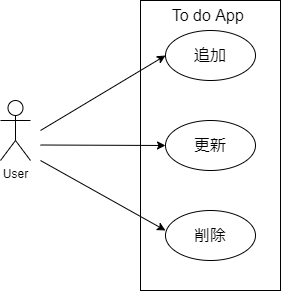

The diagram above was exported from draw.io. Its source (the exported page's mxGraphModel, read from the mxfile embedded in the PNG):
<mxGraphModel dx="468" dy="437" grid="1" gridSize="10" guides="1" tooltips="1" connect="1" arrows="1" fold="1" page="1" pageScale="1" pageWidth="827" pageHeight="1169" math="0" shadow="0">
  <root>
    <mxCell id="0" />
    <mxCell id="1" parent="0" />
    <mxCell id="2" value="User&lt;br&gt;" style="shape=umlActor;verticalLabelPosition=bottom;verticalAlign=top;html=1;outlineConnect=0;" vertex="1" parent="1">
      <mxGeometry x="60" y="180" width="30" height="60" as="geometry" />
    </mxCell>
    <mxCell id="5" value="" style="rounded=0;whiteSpace=wrap;html=1;" vertex="1" parent="1">
      <mxGeometry x="200" y="80" width="140" height="290" as="geometry" />
    </mxCell>
    <mxCell id="6" value="To do App&amp;nbsp;" style="text;html=1;strokeColor=none;fillColor=none;align=center;verticalAlign=middle;whiteSpace=wrap;rounded=0;fontSize=16;" vertex="1" parent="1">
      <mxGeometry x="230" y="80" width="80" height="30" as="geometry" />
    </mxCell>
    <mxCell id="7" value="" style="ellipse;whiteSpace=wrap;html=1;fontSize=16;" vertex="1" parent="1">
      <mxGeometry x="225" y="110" width="90" height="50" as="geometry" />
    </mxCell>
    <mxCell id="8" value="" style="ellipse;whiteSpace=wrap;html=1;fontSize=16;" vertex="1" parent="1">
      <mxGeometry x="225" y="200" width="90" height="50" as="geometry" />
    </mxCell>
    <mxCell id="9" value="" style="ellipse;whiteSpace=wrap;html=1;fontSize=16;" vertex="1" parent="1">
      <mxGeometry x="225" y="290" width="90" height="50" as="geometry" />
    </mxCell>
    <mxCell id="11" value="追加" style="text;html=1;strokeColor=none;fillColor=none;align=center;verticalAlign=middle;whiteSpace=wrap;rounded=0;fontSize=16;" vertex="1" parent="1">
      <mxGeometry x="240" y="120" width="60" height="30" as="geometry" />
    </mxCell>
    <mxCell id="12" value="更新&lt;span style=&quot;color: rgba(0 , 0 , 0 , 0) ; font-family: monospace ; font-size: 0px&quot;&gt;%3CmxGraphModel%3E%3Croot%3E%3CmxCell%20id%3D%220%22%2F%3E%3CmxCell%20id%3D%221%22%20parent%3D%220%22%2F%3E%3CmxCell%20id%3D%222%22%20value%3D%22%E8%BF%BD%E5%8A%A0%22%20style%3D%22text%3Bhtml%3D1%3BstrokeColor%3Dnone%3BfillColor%3Dnone%3Balign%3Dcenter%3BverticalAlign%3Dmiddle%3BwhiteSpace%3Dwrap%3Brounded%3D0%3BfontSize%3D16%3B%22%20vertex%3D%221%22%20parent%3D%221%22%3E%3CmxGeometry%20x%3D%22240%22%20y%3D%22110%22%20width%3D%2260%22%20height%3D%2230%22%20as%3D%22geometry%22%2F%3E%3C%2FmxCell%3E%3C%2Froot%3E%3C%2FmxGraphModel%3E&lt;/span&gt;" style="text;html=1;strokeColor=none;fillColor=none;align=center;verticalAlign=middle;whiteSpace=wrap;rounded=0;fontSize=16;" vertex="1" parent="1">
      <mxGeometry x="240" y="210" width="60" height="30" as="geometry" />
    </mxCell>
    <mxCell id="13" value="削除" style="text;html=1;strokeColor=none;fillColor=none;align=center;verticalAlign=middle;whiteSpace=wrap;rounded=0;fontSize=16;" vertex="1" parent="1">
      <mxGeometry x="240" y="300" width="60" height="30" as="geometry" />
    </mxCell>
    <mxCell id="14" value="" style="endArrow=classic;html=1;fontSize=16;entryX=0;entryY=0.5;entryDx=0;entryDy=0;" edge="1" parent="1" target="8">
      <mxGeometry width="50" height="50" relative="1" as="geometry">
        <mxPoint x="100" y="224.5" as="sourcePoint" />
        <mxPoint x="210" y="224.5" as="targetPoint" />
      </mxGeometry>
    </mxCell>
    <mxCell id="15" value="" style="endArrow=classic;html=1;fontSize=16;entryX=0;entryY=0.5;entryDx=0;entryDy=0;" edge="1" parent="1">
      <mxGeometry width="50" height="50" relative="1" as="geometry">
        <mxPoint x="100" y="210" as="sourcePoint" />
        <mxPoint x="225" y="135" as="targetPoint" />
      </mxGeometry>
    </mxCell>
    <mxCell id="16" value="" style="endArrow=classic;html=1;fontSize=16;entryX=0;entryY=0.5;entryDx=0;entryDy=0;" edge="1" parent="1">
      <mxGeometry width="50" height="50" relative="1" as="geometry">
        <mxPoint x="100" y="240" as="sourcePoint" />
        <mxPoint x="225" y="310" as="targetPoint" />
      </mxGeometry>
    </mxCell>
  </root>
</mxGraphModel>